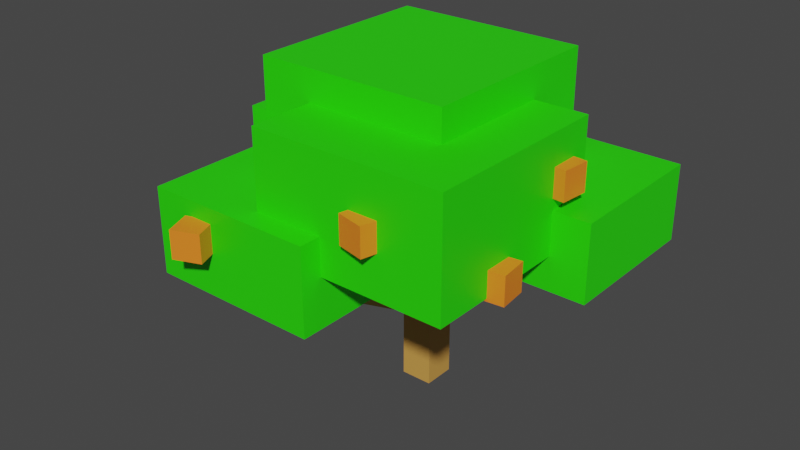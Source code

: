 # Source: Orange2.blend  (saved by Blender 3.4.6; exported with 4.5.12 LTS)
import bpy
from mathutils import Matrix  # noqa: F401  (used for matrix-valued properties, if any)

bpy.ops.wm.read_factory_settings(use_empty=True)
scene = bpy.context.scene
scene.name = 'Scene'

# ---- collections
col_collection = bpy.data.collections.new('Collection'); scene.collection.children.link(col_collection)

# ---- materials (node trees are filled in below, after node groups)
mat_trunk = bpy.data.materials.new('Trunk')
mat_trunk.use_transparent_shadow = False
mat_leaf = bpy.data.materials.new('Leaf')
mat_leaf.use_transparent_shadow = False
mat_orange = bpy.data.materials.new('Orange')
mat_orange.use_transparent_shadow = False

# ---- material node trees
mat_trunk.use_nodes = True; mat_trunk.node_tree.nodes.clear()
_N = mat_trunk.node_tree.nodes; _L = mat_trunk.node_tree.links
n0 = _N.new('ShaderNodeBsdfPrincipled'); n0.name = 'Principled BSDF'; n0.location = (10, 300)
n0.distribution = 'GGX'
n0.subsurface_method = 'RANDOM_WALK_SKIN'
n0.inputs[0].default_value = (0.65, 0.3329, 0.07182, 1.0)
n0.inputs[3].default_value = 1.45
n0.inputs[27].default_value = (0.0, 0.0, 0.0, 1.0)
n0.inputs[28].default_value = 1.0
n1 = _N.new('ShaderNodeOutputMaterial'); n1.name = 'Material Output'; n1.location = (300, 300)
_L.new(n0.outputs[0], n1.inputs[0])
n1.is_active_output = True
mat_leaf.use_nodes = True; mat_leaf.node_tree.nodes.clear()
_N = mat_leaf.node_tree.nodes; _L = mat_leaf.node_tree.links
n0 = _N.new('ShaderNodeBsdfPrincipled'); n0.name = 'Principled BSDF'; n0.location = (10, 300)
n0.distribution = 'GGX'
n0.subsurface_method = 'RANDOM_WALK_SKIN'
n0.inputs[0].default_value = (0.02199, 0.8412, 0.0, 1.0)
n0.inputs[3].default_value = 1.45
n0.inputs[27].default_value = (0.0, 0.0, 0.0, 1.0)
n0.inputs[28].default_value = 1.0
n1 = _N.new('ShaderNodeOutputMaterial'); n1.name = 'Material Output'; n1.location = (300, 300)
_L.new(n0.outputs[0], n1.inputs[0])
n1.is_active_output = True
mat_orange.use_nodes = True; mat_orange.node_tree.nodes.clear()
_N = mat_orange.node_tree.nodes; _L = mat_orange.node_tree.links
n0 = _N.new('ShaderNodeBsdfPrincipled'); n0.name = 'Principled BSDF'; n0.location = (10, 300)
n0.distribution = 'GGX'
n0.subsurface_method = 'RANDOM_WALK_SKIN'
n0.inputs[0].default_value = (0.9699, 0.2364, 0.01855, 1.0)
n0.inputs[3].default_value = 1.45
n0.inputs[27].default_value = (0.0, 0.0, 0.0, 1.0)
n0.inputs[28].default_value = 1.0
n1 = _N.new('ShaderNodeOutputMaterial'); n1.name = 'Material Output'; n1.location = (300, 300)
_L.new(n0.outputs[0], n1.inputs[0])
n1.is_active_output = True

# ---- world
world_world = bpy.data.worlds.new('World'); scene.world = world_world
world_world.use_nodes = True; world_world.node_tree.nodes.clear()
_N = world_world.node_tree.nodes; _L = world_world.node_tree.links
n0 = _N.new('ShaderNodeOutputWorld'); n0.name = 'World Output'; n0.location = (300, 300)
n1 = _N.new('ShaderNodeBackground'); n1.name = 'Background'; n1.location = (10, 300)
n1.inputs[0].default_value = (0.05088, 0.05088, 0.05088, 1.0)
_L.new(n1.outputs[0], n0.inputs[0])
n0.is_active_output = True
world_world.color = (0.05088, 0.05088, 0.05088)
world_world.use_sun_shadow = False
world_world.sun_shadow_jitter_overblur = 0.0

# ---- meshes
me_cube = bpy.data.meshes.new('Cube')
me_cube.from_pydata([(-0.06135, -4.697e-08, 0.06014), (-0.06135, 0.8322, 0.06014), (-0.06135, -5.309e-08, -0.07988), (-0.06135, 0.8322, -0.07988), (0.07868, -4.697e-08, 0.06014), (0.07868, 0.8322, 0.06014), (0.07868, -5.309e-08, -0.07988), (0.07868, 0.8322, -0.07988), (-0.01529, 0.3312, -0.04205), (0.364, 0.7971, -0.4766), (0.01417, 0.2757, -0.07582), (0.3934, 0.7417, -0.5104), (0.03843, 0.3312, 0.00484), (0.4177, 0.7971, -0.4297), (0.0679, 0.2757, -0.02892), (0.4472, 0.7417, -0.4635), (0.03616, 0.3655, -0.0006393), (0.03064, 0.6451, 0.4581), (0.03576, 0.3109, 0.03264), (0.03024, 0.5905, 0.4914), (-0.02777, 0.3655, -0.001409), (-0.03329, 0.6451, 0.4573), (-0.02817, 0.3109, 0.03187), (-0.03369, 0.5905, 0.4906), (-0.03424, 0.5195, 0.01515), (-0.5699, 0.6993, -0.2366), (-0.05244, 0.4533, 0.006601), (-0.588, 0.6331, -0.2452), (-0.004821, 0.5195, -0.04743), (-0.5404, 0.6993, -0.2992), (-0.02302, 0.4533, -0.05599), (-0.5586, 0.6331, -0.3078), (-0.2709, 0.5832, -0.1032), (-0.6549, 0.7, -0.121), (-0.2839, 0.5402, -0.1038), (-0.6679, 0.657, -0.1216), (-0.2688, 0.5832, -0.1481), (-0.6528, 0.7, -0.1659), (-0.2818, 0.5402, -0.1487), (-0.6659, 0.657, -0.1665), (0.09885, 0.6471, 0.02971), (0.09885, 0.9833, 0.02971), (0.09885, 0.6471, -0.6466), (0.09885, 0.9833, -0.6466), (0.7751, 0.6471, 0.02971), (0.7751, 0.9833, 0.02971), (0.7751, 0.6471, -0.6466), (0.7751, 0.9833, -0.6466), (-0.8188, 0.6426, 0.1551), (-0.8188, 1.077, 0.1551), (-0.8188, 0.6426, -0.7187), (-0.8188, 1.077, -0.7187), (0.05499, 0.6426, 0.1551), (0.05499, 1.077, 0.1551), (0.05499, 0.6426, -0.7187), (0.05499, 1.077, -0.7187), (-0.698, 0.5777, 0.7793), (-0.698, 0.9584, 0.7793), (-0.698, 0.5777, 0.01337), (-0.698, 0.9584, 0.01337), (0.06797, 0.5777, 0.7793), (0.06797, 0.9584, 0.7793), (0.06797, 0.5777, 0.01337), (0.06797, 0.9584, 0.01337), (-0.2468, 0.7948, 0.6833), (-0.2468, 1.296, 0.6833), (-0.2468, 0.7948, -0.1749), (-0.2468, 1.296, -0.1749), (0.6114, 0.7948, 0.6833), (0.6114, 1.296, 0.6833), (0.6114, 0.7948, -0.1749), (0.6114, 1.296, -0.1749), (-0.4827, 0.9319, 0.3895), (-0.4827, 1.433, 0.3895), (-0.4827, 0.9319, -0.4687), (-0.4827, 1.433, -0.4687), (0.3755, 0.9319, 0.3895), (0.3755, 1.433, 0.3895), (0.3755, 0.9319, -0.4687), (0.3755, 1.433, -0.4687), (-0.8225, 0.7365, -0.4101), (-0.8225, 0.8612, -0.4101), (-0.9232, 0.7365, -0.4837), (-0.9232, 0.8612, -0.4837), (-0.7489, 0.7365, -0.5108), (-0.7489, 0.8612, -0.5108), (-0.8496, 0.7365, -0.5844), (-0.8496, 0.8612, -0.5844), (-0.8802, 0.8824, -0.1276), (-0.8802, 1.007, -0.1276), (-0.8858, 0.8824, -0.2522), (-0.8858, 1.007, -0.2522), (-0.7556, 0.8824, -0.1332), (-0.7556, 1.007, -0.1332), (-0.7612, 0.8824, -0.2578), (-0.7612, 1.007, -0.2578), (-0.5186, 1.221, 0.1987), (-0.5186, 1.346, 0.1987), (-0.5684, 1.221, 0.08433), (-0.5684, 1.346, 0.08433), (-0.4043, 1.221, 0.1489), (-0.4043, 1.346, 0.1489), (-0.4541, 1.221, 0.03452), (-0.4541, 1.346, 0.03452), (-0.7955, 0.6675, 0.5549), (-0.7955, 0.7922, 0.5549), (-0.7232, 0.6675, 0.4533), (-0.7232, 0.7922, 0.4533), (-0.6938, 0.6675, 0.6272), (-0.6938, 0.7922, 0.6272), (-0.6215, 0.6675, 0.5256), (-0.6215, 0.7922, 0.5256), (-0.4872, 0.7658, 0.9063), (-0.4872, 0.8905, 0.9063), (-0.5323, 0.7658, 0.79), (-0.5323, 0.8905, 0.79), (-0.3709, 0.7658, 0.8612), (-0.3709, 0.8905, 0.8612), (-0.416, 0.7658, 0.745), (-0.416, 0.8905, 0.745), (0.1991, 0.9837, 0.7214), (0.1991, 1.108, 0.7214), (0.2273, 0.9837, 0.5999), (0.2273, 1.108, 0.5999), (0.3206, 0.9837, 0.7495), (0.3206, 1.108, 0.7495), (0.3488, 0.9837, 0.628), (0.3488, 1.108, 0.628), (0.6602, 1.033, 0.03652), (0.6602, 1.158, 0.03652), (0.536, 1.033, 0.02474), (0.536, 1.158, 0.02474), (0.672, 1.033, -0.08765), (0.672, 1.158, -0.08765), (0.5478, 1.033, -0.09943), (0.5478, 1.158, -0.09943), (0.5565, 0.7817, 0.4294), (0.5565, 0.9064, 0.4294), (0.544, 0.7817, 0.3053), (0.544, 0.9064, 0.3053), (0.6806, 0.7817, 0.4169), (0.6806, 0.9064, 0.4169), (0.6681, 0.7817, 0.2928), (0.6681, 0.9064, 0.2928), (0.2291, 0.6881, -0.5671), (0.2291, 0.8128, -0.5671), (0.2423, 0.6881, -0.6911), (0.2423, 0.8128, -0.6911), (0.3531, 0.6881, -0.5538), (0.3531, 0.8128, -0.5538), (0.3664, 0.6881, -0.6778), (0.3664, 0.8128, -0.6778), (0.1815, 1.138, -0.3661), (0.1815, 1.263, -0.3661), (0.113, 1.138, -0.4703), (0.113, 1.263, -0.4703), (0.2857, 1.138, -0.4346), (0.2857, 1.263, -0.4346), (0.2172, 1.138, -0.5388), (0.2172, 1.263, -0.5388), (-0.6103, 0.7407, -0.6421), (-0.6103, 0.8654, -0.6421), (-0.5944, 0.7407, -0.7658), (-0.5944, 0.8654, -0.7658), (-0.4865, 0.7407, -0.6263), (-0.4865, 0.8654, -0.6263), (-0.4707, 0.7407, -0.75), (-0.4707, 0.8654, -0.75), (0.2825, 0.5788, -0.1056), (0.2825, 0.7035, -0.1056), (0.2812, 0.5788, -0.2303), (0.2812, 0.7035, -0.2303), (0.4072, 0.5788, -0.1069), (0.4072, 0.7035, -0.1069), (0.4059, 0.5788, -0.2316), (0.4059, 0.7035, -0.2316), (-0.6059, 0.5651, -0.4769), (-0.6059, 0.6899, -0.4769), (-0.5977, 0.5651, -0.6014), (-0.5977, 0.6899, -0.6014), (-0.4814, 0.5651, -0.4687), (-0.4814, 0.6899, -0.4687), (-0.4733, 0.5651, -0.5932), (-0.4733, 0.6899, -0.5932)], [], [(0, 1, 3, 2), (2, 3, 7, 6), (6, 7, 5, 4), (4, 5, 1, 0), (2, 6, 4, 0), (7, 3, 1, 5), (8, 9, 11, 10), (10, 11, 15, 14), (14, 15, 13, 12), (12, 13, 9, 8), (10, 14, 12, 8), (15, 11, 9, 13), (16, 17, 19, 18), (18, 19, 23, 22), (22, 23, 21, 20), (20, 21, 17, 16), (18, 22, 20, 16), (23, 19, 17, 21), (24, 25, 27, 26), (26, 27, 31, 30), (30, 31, 29, 28), (28, 29, 25, 24), (26, 30, 28, 24), (31, 27, 25, 29), (32, 33, 35, 34), (34, 35, 39, 38), (38, 39, 37, 36), (36, 37, 33, 32), (34, 38, 36, 32), (39, 35, 33, 37), (40, 41, 43, 42), (42, 43, 47, 46), (46, 47, 45, 44), (44, 45, 41, 40), (42, 46, 44, 40), (47, 43, 41, 45), (48, 49, 51, 50), (50, 51, 55, 54), (54, 55, 53, 52), (52, 53, 49, 48), (50, 54, 52, 48), (55, 51, 49, 53), (56, 57, 59, 58), (58, 59, 63, 62), (62, 63, 61, 60), (60, 61, 57, 56), (58, 62, 60, 56), (63, 59, 57, 61), (64, 65, 67, 66), (66, 67, 71, 70), (70, 71, 69, 68), (68, 69, 65, 64), (66, 70, 68, 64), (71, 67, 65, 69), (72, 73, 75, 74), (74, 75, 79, 78), (78, 79, 77, 76), (76, 77, 73, 72), (74, 78, 76, 72), (79, 75, 73, 77), (80, 81, 83, 82), (82, 83, 87, 86), (86, 87, 85, 84), (84, 85, 81, 80), (82, 86, 84, 80), (87, 83, 81, 85), (88, 89, 91, 90), (90, 91, 95, 94), (94, 95, 93, 92), (92, 93, 89, 88), (90, 94, 92, 88), (95, 91, 89, 93), (96, 97, 99, 98), (98, 99, 103, 102), (102, 103, 101, 100), (100, 101, 97, 96), (98, 102, 100, 96), (103, 99, 97, 101), (104, 105, 107, 106), (106, 107, 111, 110), (110, 111, 109, 108), (108, 109, 105, 104), (106, 110, 108, 104), (111, 107, 105, 109), (112, 113, 115, 114), (114, 115, 119, 118), (118, 119, 117, 116), (116, 117, 113, 112), (114, 118, 116, 112), (119, 115, 113, 117), (120, 121, 123, 122), (122, 123, 127, 126), (126, 127, 125, 124), (124, 125, 121, 120), (122, 126, 124, 120), (127, 123, 121, 125), (128, 129, 131, 130), (130, 131, 135, 134), (134, 135, 133, 132), (132, 133, 129, 128), (130, 134, 132, 128), (135, 131, 129, 133), (136, 137, 139, 138), (138, 139, 143, 142), (142, 143, 141, 140), (140, 141, 137, 136), (138, 142, 140, 136), (143, 139, 137, 141), (144, 145, 147, 146), (146, 147, 151, 150), (150, 151, 149, 148), (148, 149, 145, 144), (146, 150, 148, 144), (151, 147, 145, 149), (152, 153, 155, 154), (154, 155, 159, 158), (158, 159, 157, 156), (156, 157, 153, 152), (154, 158, 156, 152), (159, 155, 153, 157), (160, 161, 163, 162), (162, 163, 167, 166), (166, 167, 165, 164), (164, 165, 161, 160), (162, 166, 164, 160), (167, 163, 161, 165), (168, 169, 171, 170), (170, 171, 175, 174), (174, 175, 173, 172), (172, 173, 169, 168), (170, 174, 172, 168), (175, 171, 169, 173), (176, 177, 179, 178), (178, 179, 183, 182), (182, 183, 181, 180), (180, 181, 177, 176), (178, 182, 180, 176), (183, 179, 177, 181)])
me_cube.polygons.foreach_set('material_index', [0, 0, 0, 0, 0, 0, 0, 0, 0, 0, 0, 0, 0, 0, 0, 0, 0, 0, 0, 0, 0, 0, 0, 0, 0, 0, 0, 0, 0, 0, 1, 1, 1, 1, 1, 1, 1, 1, 1, 1, 1, 1, 1, 1, 1, 1, 1, 1, 1, 1, 1, 1, 1, 1, 1, 1, 1, 1, 1, 1, 2, 2, 2, 2, 2, 2, 2, 2, 2, 2, 2, 2, 2, 2, 2, 2, 2, 2, 2, 2, 2, 2, 2, 2, 2, 2, 2, 2, 2, 2, 2, 2, 2, 2, 2, 2, 2, 2, 2, 2, 2, 2, 2, 2, 2, 2, 2, 2, 2, 2, 2, 2, 2, 2, 2, 2, 2, 2, 2, 2, 2, 2, 2, 2, 2, 2, 2, 2, 2, 2, 2, 2, 2, 2, 2, 2, 2, 2])
_uv = me_cube.uv_layers.new(name='UVMap')
_uv.uv.foreach_set('vector', [0.375, 0.0, 0.625, 0.0, 0.625, 0.25, 0.375, 0.25, 0.375, 0.25, 0.625, 0.25, 0.625, 0.5, 0.375, 0.5, 0.375, 0.5, 0.625, 0.5, 0.625, 0.75, 0.375, 0.75, 0.375, 0.75, 0.625, 0.75, 0.625, 1.0, 0.375, 1.0, 0.125, 0.5, 0.375, 0.5, 0.375, 0.75, 0.125, 0.75, 0.625, 0.5, 0.875, 0.5, 0.875, 0.75, 0.625, 0.75, 0.375, 0.0, 0.625, 0.0, 0.625, 0.25, 0.375, 0.25, 0.375, 0.25, 0.625, 0.25, 0.625, 0.5, 0.375, 0.5, 0.375, 0.5, 0.625, 0.5, 0.625, 0.75, 0.375, 0.75, 0.375, 0.75, 0.625, 0.75, 0.625, 1.0, 0.375, 1.0, 0.125, 0.5, 0.375, 0.5, 0.375, 0.75, 0.125, 0.75, 0.625, 0.5, 0.875, 0.5, 0.875, 0.75, 0.625, 0.75, 0.375, 0.0, 0.625, 0.0, 0.625, 0.25, 0.375, 0.25, 0.375, 0.25, 0.625, 0.25, 0.625, 0.5, 0.375, 0.5, 0.375, 0.5, 0.625, 0.5, 0.625, 0.75, 0.375, 0.75, 0.375, 0.75, 0.625, 0.75, 0.625, 1.0, 0.375, 1.0, 0.125, 0.5, 0.375, 0.5, 0.375, 0.75, 0.125, 0.75, 0.625, 0.5, 0.875, 0.5, 0.875, 0.75, 0.625, 0.75, 0.375, 0.0, 0.625, 0.0, 0.625, 0.25, 0.375, 0.25, 0.375, 0.25, 0.625, 0.25, 0.625, 0.5, 0.375, 0.5, 0.375, 0.5, 0.625, 0.5, 0.625, 0.75, 0.375, 0.75, 0.375, 0.75, 0.625, 0.75, 0.625, 1.0, 0.375, 1.0, 0.125, 0.5, 0.375, 0.5, 0.375, 0.75, 0.125, 0.75, 0.625, 0.5, 0.875, 0.5, 0.875, 0.75, 0.625, 0.75, 0.375, 0.0, 0.625, 0.0, 0.625, 0.25, 0.375, 0.25, 0.375, 0.25, 0.625, 0.25, 0.625, 0.5, 0.375, 0.5, 0.375, 0.5, 0.625, 0.5, 0.625, 0.75, 0.375, 0.75, 0.375, 0.75, 0.625, 0.75, 0.625, 1.0, 0.375, 1.0, 0.125, 0.5, 0.375, 0.5, 0.375, 0.75, 0.125, 0.75, 0.625, 0.5, 0.875, 0.5, 0.875, 0.75, 0.625, 0.75, 0.375, 0.0, 0.625, 0.0, 0.625, 0.25, 0.375, 0.25, 0.375, 0.25, 0.625, 0.25, 0.625, 0.5, 0.375, 0.5, 0.375, 0.5, 0.625, 0.5, 0.625, 0.75, 0.375, 0.75, 0.375, 0.75, 0.625, 0.75, 0.625, 1.0, 0.375, 1.0, 0.125, 0.5, 0.375, 0.5, 0.375, 0.75, 0.125, 0.75, 0.625, 0.5, 0.875, 0.5, 0.875, 0.75, 0.625, 0.75, 0.375, 0.0, 0.625, 0.0, 0.625, 0.25, 0.375, 0.25, 0.375, 0.25, 0.625, 0.25, 0.625, 0.5, 0.375, 0.5, 0.375, 0.5, 0.625, 0.5, 0.625, 0.75, 0.375, 0.75, 0.375, 0.75, 0.625, 0.75, 0.625, 1.0, 0.375, 1.0, 0.125, 0.5, 0.375, 0.5, 0.375, 0.75, 0.125, 0.75, 0.625, 0.5, 0.875, 0.5, 0.875, 0.75, 0.625, 0.75, 0.375, 0.0, 0.625, 0.0, 0.625, 0.25, 0.375, 0.25, 0.375, 0.25, 0.625, 0.25, 0.625, 0.5, 0.375, 0.5, 0.375, 0.5, 0.625, 0.5, 0.625, 0.75, 0.375, 0.75, 0.375, 0.75, 0.625, 0.75, 0.625, 1.0, 0.375, 1.0, 0.125, 0.5, 0.375, 0.5, 0.375, 0.75, 0.125, 0.75, 0.625, 0.5, 0.875, 0.5, 0.875, 0.75, 0.625, 0.75, 0.375, 0.0, 0.625, 0.0, 0.625, 0.25, 0.375, 0.25, 0.375, 0.25, 0.625, 0.25, 0.625, 0.5, 0.375, 0.5, 0.375, 0.5, 0.625, 0.5, 0.625, 0.75, 0.375, 0.75, 0.375, 0.75, 0.625, 0.75, 0.625, 1.0, 0.375, 1.0, 0.125, 0.5, 0.375, 0.5, 0.375, 0.75, 0.125, 0.75, 0.625, 0.5, 0.875, 0.5, 0.875, 0.75, 0.625, 0.75, 0.375, 0.0, 0.625, 0.0, 0.625, 0.25, 0.375, 0.25, 0.375, 0.25, 0.625, 0.25, 0.625, 0.5, 0.375, 0.5, 0.375, 0.5, 0.625, 0.5, 0.625, 0.75, 0.375, 0.75, 0.375, 0.75, 0.625, 0.75, 0.625, 1.0, 0.375, 1.0, 0.125, 0.5, 0.375, 0.5, 0.375, 0.75, 0.125, 0.75, 0.625, 0.5, 0.875, 0.5, 0.875, 0.75, 0.625, 0.75, 0.375, 0.0, 0.625, 0.0, 0.625, 0.25, 0.375, 0.25, 0.375, 0.25, 0.625, 0.25, 0.625, 0.5, 0.375, 0.5, 0.375, 0.5, 0.625, 0.5, 0.625, 0.75, 0.375, 0.75, 0.375, 0.75, 0.625, 0.75, 0.625, 1.0, 0.375, 1.0, 0.125, 0.5, 0.375, 0.5, 0.375, 0.75, 0.125, 0.75, 0.625, 0.5, 0.875, 0.5, 0.875, 0.75, 0.625, 0.75, 0.375, 0.0, 0.625, 0.0, 0.625, 0.25, 0.375, 0.25, 0.375, 0.25, 0.625, 0.25, 0.625, 0.5, 0.375, 0.5, 0.375, 0.5, 0.625, 0.5, 0.625, 0.75, 0.375, 0.75, 0.375, 0.75, 0.625, 0.75, 0.625, 1.0, 0.375, 1.0, 0.125, 0.5, 0.375, 0.5, 0.375, 0.75, 0.125, 0.75, 0.625, 0.5, 0.875, 0.5, 0.875, 0.75, 0.625, 0.75, 0.375, 0.0, 0.625, 0.0, 0.625, 0.25, 0.375, 0.25, 0.375, 0.25, 0.625, 0.25, 0.625, 0.5, 0.375, 0.5, 0.375, 0.5, 0.625, 0.5, 0.625, 0.75, 0.375, 0.75, 0.375, 0.75, 0.625, 0.75, 0.625, 1.0, 0.375, 1.0, 0.125, 0.5, 0.375, 0.5, 0.375, 0.75, 0.125, 0.75, 0.625, 0.5, 0.875, 0.5, 0.875, 0.75, 0.625, 0.75, 0.375, 0.0, 0.625, 0.0, 0.625, 0.25, 0.375, 0.25, 0.375, 0.25, 0.625, 0.25, 0.625, 0.5, 0.375, 0.5, 0.375, 0.5, 0.625, 0.5, 0.625, 0.75, 0.375, 0.75, 0.375, 0.75, 0.625, 0.75, 0.625, 1.0, 0.375, 1.0, 0.125, 0.5, 0.375, 0.5, 0.375, 0.75, 0.125, 0.75, 0.625, 0.5, 0.875, 0.5, 0.875, 0.75, 0.625, 0.75, 0.375, 0.0, 0.625, 0.0, 0.625, 0.25, 0.375, 0.25, 0.375, 0.25, 0.625, 0.25, 0.625, 0.5, 0.375, 0.5, 0.375, 0.5, 0.625, 0.5, 0.625, 0.75, 0.375, 0.75, 0.375, 0.75, 0.625, 0.75, 0.625, 1.0, 0.375, 1.0, 0.125, 0.5, 0.375, 0.5, 0.375, 0.75, 0.125, 0.75, 0.625, 0.5, 0.875, 0.5, 0.875, 0.75, 0.625, 0.75, 0.375, 0.0, 0.625, 0.0, 0.625, 0.25, 0.375, 0.25, 0.375, 0.25, 0.625, 0.25, 0.625, 0.5, 0.375, 0.5, 0.375, 0.5, 0.625, 0.5, 0.625, 0.75, 0.375, 0.75, 0.375, 0.75, 0.625, 0.75, 0.625, 1.0, 0.375, 1.0, 0.125, 0.5, 0.375, 0.5, 0.375, 0.75, 0.125, 0.75, 0.625, 0.5, 0.875, 0.5, 0.875, 0.75, 0.625, 0.75, 0.375, 0.0, 0.625, 0.0, 0.625, 0.25, 0.375, 0.25, 0.375, 0.25, 0.625, 0.25, 0.625, 0.5, 0.375, 0.5, 0.375, 0.5, 0.625, 0.5, 0.625, 0.75, 0.375, 0.75, 0.375, 0.75, 0.625, 0.75, 0.625, 1.0, 0.375, 1.0, 0.125, 0.5, 0.375, 0.5, 0.375, 0.75, 0.125, 0.75, 0.625, 0.5, 0.875, 0.5, 0.875, 0.75, 0.625, 0.75, 0.375, 0.0, 0.625, 0.0, 0.625, 0.25, 0.375, 0.25, 0.375, 0.25, 0.625, 0.25, 0.625, 0.5, 0.375, 0.5, 0.375, 0.5, 0.625, 0.5, 0.625, 0.75, 0.375, 0.75, 0.375, 0.75, 0.625, 0.75, 0.625, 1.0, 0.375, 1.0, 0.125, 0.5, 0.375, 0.5, 0.375, 0.75, 0.125, 0.75, 0.625, 0.5, 0.875, 0.5, 0.875, 0.75, 0.625, 0.75, 0.375, 0.0, 0.625, 0.0, 0.625, 0.25, 0.375, 0.25, 0.375, 0.25, 0.625, 0.25, 0.625, 0.5, 0.375, 0.5, 0.375, 0.5, 0.625, 0.5, 0.625, 0.75, 0.375, 0.75, 0.375, 0.75, 0.625, 0.75, 0.625, 1.0, 0.375, 1.0, 0.125, 0.5, 0.375, 0.5, 0.375, 0.75, 0.125, 0.75, 0.625, 0.5, 0.875, 0.5, 0.875, 0.75, 0.625, 0.75, 0.375, 0.0, 0.625, 0.0, 0.625, 0.25, 0.375, 0.25, 0.375, 0.25, 0.625, 0.25, 0.625, 0.5, 0.375, 0.5, 0.375, 0.5, 0.625, 0.5, 0.625, 0.75, 0.375, 0.75, 0.375, 0.75, 0.625, 0.75, 0.625, 1.0, 0.375, 1.0, 0.125, 0.5, 0.375, 0.5, 0.375, 0.75, 0.125, 0.75, 0.625, 0.5, 0.875, 0.5, 0.875, 0.75, 0.625, 0.75, 0.375, 0.0, 0.625, 0.0, 0.625, 0.25, 0.375, 0.25, 0.375, 0.25, 0.625, 0.25, 0.625, 0.5, 0.375, 0.5, 0.375, 0.5, 0.625, 0.5, 0.625, 0.75, 0.375, 0.75, 0.375, 0.75, 0.625, 0.75, 0.625, 1.0, 0.375, 1.0, 0.125, 0.5, 0.375, 0.5, 0.375, 0.75, 0.125, 0.75, 0.625, 0.5, 0.875, 0.5, 0.875, 0.75, 0.625, 0.75, 0.375, 0.0, 0.625, 0.0, 0.625, 0.25, 0.375, 0.25, 0.375, 0.25, 0.625, 0.25, 0.625, 0.5, 0.375, 0.5, 0.375, 0.5, 0.625, 0.5, 0.625, 0.75, 0.375, 0.75, 0.375, 0.75, 0.625, 0.75, 0.625, 1.0, 0.375, 1.0, 0.125, 0.5, 0.375, 0.5, 0.375, 0.75, 0.125, 0.75, 0.625, 0.5, 0.875, 0.5, 0.875, 0.75, 0.625, 0.75, 0.375, 0.0, 0.625, 0.0, 0.625, 0.25, 0.375, 0.25, 0.375, 0.25, 0.625, 0.25, 0.625, 0.5, 0.375, 0.5, 0.375, 0.5, 0.625, 0.5, 0.625, 0.75, 0.375, 0.75, 0.375, 0.75, 0.625, 0.75, 0.625, 1.0, 0.375, 1.0, 0.125, 0.5, 0.375, 0.5, 0.375, 0.75, 0.125, 0.75, 0.625, 0.5, 0.875, 0.5, 0.875, 0.75, 0.625, 0.75])
me_cube.materials.append(mat_trunk)
me_cube.materials.append(mat_leaf)
me_cube.materials.append(mat_orange)
me_cube.update()

# ---- objects
ob_orange2 = bpy.data.objects.new('Orange2', me_cube)

# ---- transforms, parenting, visibility, modifiers, constraints
ob_orange2.location = (0.0, 0.0, 0.0)
ob_orange2.rotation_euler = (1.571, -0.0, 0.0)

# ---- collection membership
col_collection.objects.link(ob_orange2)

# ---- scene / render settings (as saved in the file)
scene.frame_start = 1; scene.frame_end = 250; scene.frame_set(1)
scene.render.engine = 'BLENDER_EEVEE_NEXT'
scene.cycles.sampling_pattern = 'TABULATED_SOBOL'
scene.cycles.use_light_tree = False
scene.view_settings.view_transform = 'Filmic'
bpy.context.view_layer.update()

# ---- added for rendering (the .blend has no active camera and no usable light): camera, sun
cam_auto = bpy.data.cameras.new('AutoCamera')
cam_auto.lens = 50.0
cam_auto.sensor_width = 36.0
cam_auto.clip_end = 1000.0
ob_auto_camera = bpy.data.objects.new('AutoCamera', cam_auto)
scene.collection.objects.link(ob_auto_camera)
ob_auto_camera.location = (2.49923, -3.15815, 2.7753)
ob_auto_camera.rotation_euler = (1.09748, -7.21219e-08, 0.694738)
scene.camera = ob_auto_camera
light_auto_sun = bpy.data.lights.new('AutoSun', 'SUN')
light_auto_sun.energy = 3.0
light_auto_sun.angle = 0.0523599
ob_auto_sun = bpy.data.objects.new('AutoSun', light_auto_sun)
scene.collection.objects.link(ob_auto_sun)
ob_auto_sun.rotation_euler = (0.872665, 0.174533, 0.523599)
bpy.context.view_layer.update()

